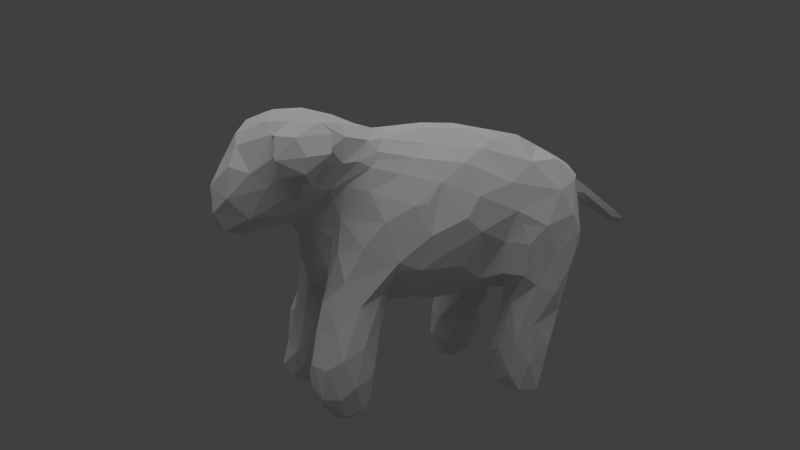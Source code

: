 # Source: ss_armed.blend  (saved by Blender 2.78.0; exported with 4.5.12 LTS)
import bpy
from mathutils import Matrix  # noqa: F401  (used for matrix-valued properties, if any)

bpy.ops.wm.read_factory_settings(use_empty=True)
scene = bpy.context.scene
scene.name = 'Scene'

# ---- collections
col_collection_1 = bpy.data.collections.new('Collection 1'); scene.collection.children.link(col_collection_1)
col_collection_11 = bpy.data.collections.new('Collection 11'); scene.collection.children.link(col_collection_11)

# ---- world
world_world = bpy.data.worlds.new('World'); scene.world = world_world
world_world.color = (0.05088, 0.05088, 0.05088)
world_world.use_sun_shadow = False
world_world.sun_shadow_jitter_overblur = 0.0
world_world.cycles.sampling_method = 'NONE'
world_world.cycles.sample_map_resolution = 256

# ---- cameras
cam_camera_001 = bpy.data.cameras.new('Camera.001')
cam_camera_001.clip_end = 100.0
cam_camera_001.lens = 35.0
cam_camera_001.sensor_width = 32.0
cam_camera_001.sensor_height = 18.0
cam_camera_001.dof.focus_distance = 0.0
cam_camera_001.dof.aperture_fstop = 128.0

# ---- lights
light_sun = bpy.data.lights.new('Sun', 'SUN')
light_sun.transmission_factor = 0.0
light_sun.angle = 1.571
light_sun.energy = 0.5
light_sun.shadow_buffer_clip_start = 0.5
light_sun.shadow_soft_size = 1.0
light_sun.shadow_cascade_max_distance = 1000.0
light_sun.cycles.use_multiple_importance_sampling = False
light_hemi = bpy.data.lights.new('Hemi', 'SUN')
light_hemi.transmission_factor = 0.0
light_hemi.angle = 1.571
light_hemi.energy = 0.6
light_hemi.shadow_buffer_clip_start = 0.5
light_hemi.shadow_soft_size = 1.0
light_hemi.shadow_cascade_max_distance = 1000.0
light_hemi.cycles.use_multiple_importance_sampling = False

# ---- meshes
me_ss_base_centered = bpy.data.meshes.new('SS Base centered')
me_ss_base_centered.from_pydata([(0.02591, -0.05531, 0.716), (-0.09757, 0.03657, 0.7113), (-0.03254, -0.06623, 0.7106), (0.0759, 0.3844, 0.6879), (0.03627, 0.2212, 0.7103), (0.1101, 0.2707, 0.6808), (0.007312, 0.3226, 0.7015), (0.2157, -0.2575, 0.2546), (0.2504, -0.2535, 0.2118), (0.2261, -0.2202, 0.3295), (0.2549, -0.1878, 0.2721), (-0.1545, 0.1641, 0.6958), (-0.1253, 0.336, 0.6914), (-0.1707, 0.317, 0.6592), (-0.2081, 0.2427, 0.6433), (0.06421, -0.1697, 0.7338), (0.1062, -0.1045, 0.6894), (0.1647, -0.2186, -0.03421), (0.1476, -0.2931, 0.07517), (0.1221, -0.2517, 0.04147), (0.2532, -0.2855, 0.1126), (0.1871, -0.2878, 0.1945), (0.1853, -0.2717, -0.009687), (0.2056, -0.3042, 0.1165), (0.1343, -0.2739, 0.147), (0.02481, -0.1109, 0.7306), (0.08351, -0.0514, 0.6909), (0.1275, -0.08316, 0.6591), (0.1466, 0.01639, 0.6404), (0.1047, -0.1001, 0.2424), (0.09348, -0.1877, 0.2838), (0.05293, -0.2227, 0.3069), (-0.1761, -0.2693, -0.004951), (-0.152, -0.2451, -0.0394), (-0.09988, -0.2487, 0.05405), (-0.01044, 0.5359, 0.6251), (-0.09284, 0.4746, 0.6557), (-0.03614, 0.3969, 0.6836), (0.08128, 0.4499, 0.6547), (-0.07229, 0.2486, 0.7176), (0.04271, -0.009464, 0.7048), (-0.06171, 0.1349, 0.7221), (0.01752, 0.09223, 0.7107), (-0.1552, 0.03313, 0.6739), (-0.155, -0.05996, 0.6604), (0.1902, 0.3655, 0.6195), (0.1456, 0.2243, 0.6592), (0.2271, 0.2793, 0.5683), (-0.2537, 0.359, 0.5171), (-0.2279, 0.3213, 0.5947), (-0.2393, 0.4223, 0.5538), (0.09972, 0.08684, 0.6719), (0.1848, 0.1536, 0.6243), (0.1125, -0.2072, 0.09433), (-0.2567, 0.252, 0.5179), (0.2421, 0.4334, 0.5404), (0.2362, 0.2789, 0.2261), (0.2669, 0.2755, 0.1222), (0.2866, 0.3269, 0.2842), (-0.2346, -0.3261, 0.6587), (-0.188, -0.3778, 0.7125), (-0.2085, -0.3336, 0.719), (-0.1711, -0.3987, 0.6645), (-0.2681, 0.3051, 0.3557), (0.1175, -0.2221, 0.338), (0.1421, -0.2211, 0.4408), (0.08258, -0.2635, 0.4608), (0.1577, -0.2041, 0.4916), (0.142, -0.1835, 0.5734), (0.1281, -0.2122, 0.5358), (-0.2294, -0.2313, 0.06894), (-0.2161, -0.2175, -0.03289), (0.05412, -0.1591, 0.2729), (0.03498, -0.2476, 0.3486), (-0.2472, -0.184, 0.047), (0.2079, 0.06925, 0.5787), (0.1777, -0.1288, 0.559), (0.1412, -0.09303, 0.6357), (0.151, -0.1146, 0.6203), (0.1735, -0.03768, 0.6015), (-0.24, 0.09381, 0.5834), (-0.1915, -0.01597, 0.6061), (-0.1916, 0.08762, 0.6538), (-0.1775, 0.4356, 0.6249), (-0.2382, 0.03114, 0.5443), (0.1651, -0.2686, 0.7419), (0.106, -0.319, 0.7472), (0.1902, -0.3353, 0.7088), (-0.2522, 0.1853, 0.4238), (-0.2586, 0.1815, 0.5099), (-0.2591, 0.2824, 0.2893), (0.1365, -0.2536, 0.7427), (0.0192, -0.2702, 0.7711), (0.02561, -0.3649, 0.742), (-0.0827, 0.5631, 0.5954), (-0.1488, 0.5444, 0.5606), (0.1113, -0.1456, 0.2342), (0.1342, -0.2406, 0.2959), (0.2417, 0.1695, 0.538), (0.173, 0.2878, 0.2097), (0.1686, 0.2493, 0.07257), (0.1413, 0.282, 0.09346), (-0.2187, 0.4825, 0.5434), (0.2321, -0.02445, 0.5212), (-0.2791, 0.359, 0.2991), (-0.2726, 0.4142, 0.3281), (-0.2745, 0.427, 0.3876), (0.1706, -0.2956, 0.04895), (0.2364, -0.288, 0.02901), (-0.1301, -0.4111, 0.5803), (-0.1537, -0.3878, 0.6951), (-0.1768, -0.3573, 0.6539), (0.1238, -0.2221, 0.2143), (-0.2327, -0.28, 0.6908), (0.2121, 0.2532, 0.0869), (-0.1028, -0.3811, 0.7402), (-0.05145, -0.3197, 0.7697), (-0.1254, -0.2606, 0.7669), (0.03905, 0.5526, 0.613), (-0.2668, 0.308, 0.2167), (-0.2699, 0.37, 0.1978), (-0.01719, -0.1635, 0.7548), (0.159, -0.2597, 0.269), (0.1806, -0.2213, 0.4078), (-0.08086, -0.1715, 0.7526), (-0.1164, -0.1604, 0.6948), (-0.2318, 0.2869, 0.2668), (-0.04663, 0.5563, 0.61), (-0.04485, -0.2393, 0.7729), (-0.1177, -0.2476, 0.1825), (-0.187, -0.2096, 0.2328), (-0.1677, -0.2457, 0.164), (0.1424, -0.2272, 0.3793), (-0.2377, -0.0449, 0.3958), (-0.2191, -0.1274, 0.3889), (-0.2064, -0.1146, 0.4537), (-0.2139, 0.1635, 0.6266), (-0.2281, -0.06097, 0.5172), (0.1444, -0.2279, 0.5666), (-0.237, -0.1721, 0.2266), (-0.2297, -0.1427, 0.2979), (0.2272, -0.1057, 0.4827), (0.2623, 0.01251, 0.4441), (0.258, 0.2806, 0.4933), (-0.2516, 0.1136, 0.5295), (-0.2411, 0.1935, 0.5818), (0.283, 0.3601, 0.4494), (0.2829, 0.3045, 0.4002), (-0.1398, -0.2097, 0.3595), (-0.09209, -0.2119, 0.2588), (-0.05794, -0.2478, 0.3668), (0.277, -0.247, 0.1372), (0.04185, -0.4692, 0.6275), (0.09765, -0.4266, 0.6128), (0.006548, -0.4398, 0.6793), (0.09853, -0.3684, 0.7106), (-0.1171, -0.4024, 0.6873), (-0.1827, -0.1469, 0.5346), (-0.02864, -0.2401, 0.3316), (0.2611, -0.08122, 0.3805), (0.2243, -0.1668, 0.4193), (-0.2467, 0.4867, 0.4348), (-0.2373, -0.145, -0.01166), (0.2617, 0.1658, 0.4445), (-0.1549, -0.3063, 0.7599), (-0.1572, -0.09246, 0.6314), (-0.04624, -0.4637, 0.4676), (-0.005438, -0.4916, 0.4738), (-0.04028, -0.4996, 0.4906), (-0.1431, -0.2084, 0.7511), (-0.07441, -0.1694, 0.2421), (-0.01546, -0.1044, 0.2436), (-0.00922, -0.1707, 0.2693), (0.2313, -0.3188, 0.6627), (0.2395, -0.257, 0.6695), (0.2716, -0.2499, 0.03439), (-0.05152, -0.4261, 0.4463), (-0.08077, -0.4222, 0.4706), (0.1467, -0.1471, 0.6372), (0.2631, 0.1191, 0.485), (0.2142, -0.2413, -0.03692), (0.2498, -0.2313, -0.02141), (-0.01465, -0.507, 0.5724), (0.162, 0.4672, 0.6201), (-0.09003, -0.464, 0.5912), (-0.05387, -0.4648, 0.6341), (0.1238, 0.3003, 0.01927), (0.1814, 0.2617, -0.01725), (-0.1624, -0.2561, 0.07083), (0.02906, -0.2614, 0.403), (0.1285, -0.1762, 0.7017), (-0.2688, 0.4185, 0.2313), (-0.2631, 0.4522, 0.28), (0.007689, -0.2781, 0.4613), (0.06693, -0.284, 0.4711), (-0.009027, -0.5033, 0.4989), (-0.02671, -0.5007, 0.532), (-0.08715, -0.2321, 0.142), (-0.08597, -0.2179, 0.08523), (-0.1677, -0.1731, 0.4719), (-0.1472, -0.1753, 0.5959), (0.1278, -0.1982, 0.01595), (0.1509, -0.351, 0.6764), (0.1276, -0.3898, 0.5799), (-0.1422, -0.2078, 0.5152), (0.12, 0.3368, 0.09495), (0.1157, 0.3429, 0.1999), (0.1036, 0.0006724, 0.6713), (0.2038, -0.239, 0.7172), (-0.2539, 0.2679, 0.007762), (-0.2092, 0.2539, 0.01055), (-0.246, 0.2693, 0.0856), (-0.2565, 0.05566, 0.498), (-0.1319, 0.2176, 0.2764), (-0.174, 0.1021, 0.3156), (-0.1737, 0.2887, 0.2609), (0.2545, 0.2653, 0.02256), (0.06697, -0.4828, 0.5477), (-0.08192, 0.1532, 0.2545), (-0.2049, -0.178, 0.3112), (-0.222, 0.1082, 0.4193), (-0.1963, 0.01998, 0.3534), (-0.1421, -0.3428, 0.545), (-0.1109, -0.4179, 0.4941), (-0.1026, -0.2293, 0.009789), (0.1802, -0.2973, 0.6488), (-0.1628, -0.3463, 0.5895), (0.09489, -0.4326, 0.4942), (0.1845, -0.3677, 0.6077), (0.235, -0.3237, 0.6203), (0.1811, -0.3871, 0.6524), (0.1576, -0.1967, 0.6353), (-0.1711, -0.1564, 0.4082), (-0.1103, -0.1039, 0.6793), (0.08817, 0.5581, 0.5956), (-0.1052, -0.2188, 0.4056), (-0.04718, -0.4878, 0.5436), (0.02185, -0.5068, 0.5071), (0.2537, 0.2434, 0.4087), (0.2728, 0.3003, 0.4348), (-0.06129, -0.487, 0.5025), (0.1152, -0.1752, 0.1886), (0.2645, 0.2882, 0.4556), (0.003582, -0.5065, 0.5397), (0.2778, -0.2122, 0.06338), (0.2715, -0.1835, 0.1682), (-0.1464, -0.1634, -0.05672), (-0.2038, -0.1774, -0.05552), (-0.1842, -0.1249, -0.03922), (-0.1991, 0.5248, 0.4829), (0.1741, -0.2359, 0.6755), (0.05701, 0.01744, 0.2383), (0.137, 0.01563, 0.2505), (0.03628, -0.09284, 0.2609), (-0.1223, 0.3383, 0.2209), (-0.1281, 0.2837, 0.2574), (-0.03166, 0.09498, 0.2357), (-0.1166, 0.03376, 0.2732), (-0.1762, -0.2259, 0.7007), (-0.2148, 0.2304, 0.3035), (0.196, 0.3245, -0.05322), (0.1708, 0.32, -0.04314), (0.2638, 0.2924, -0.02483), (-0.08694, -0.1798, 0.09006), (-0.1559, -0.2326, 0.6156), (-0.02119, -0.2229, 0.298), (-0.2068, -0.2595, 0.7114), (-0.2135, -0.3675, 0.6237), (-0.1732, -0.2546, 0.7524), (0.1266, -0.1528, 0.0647), (-0.1406, -0.1133, 0.05072), (-0.1107, -0.1402, 0.1356), (0.09384, -0.07915, 0.2499), (0.1524, -0.13, 0.1401), (-0.1258, -0.1377, -0.008592), (-0.2437, -0.2957, 0.6073), (-0.08858, -0.2378, 0.4353), (0.1492, -0.1187, 0.2032), (-0.1617, -0.3027, 0.5813), (-0.1132, -0.2389, 0.5509), (-0.1773, -0.3882, 0.6097), (-0.03843, 0.2576, 0.2421), (0.03432, 0.1199, 0.232), (-0.1903, 0.2775, -0.04748), (-0.1526, 0.2783, 0.01123), (-0.08224, -0.4741, 0.5146), (-0.09727, -0.4464, 0.504), (0.007838, -0.4219, 0.4361), (0.0297, -0.4831, 0.4579), (0.05745, -0.4316, 0.4534), (0.02971, -0.3619, 0.4624), (0.06494, -0.3533, 0.4676), (0.2106, 0.1915, 0.3013), (-0.2115, -0.3461, 0.591), (0.08138, 0.5672, 0.5191), (0.04735, 0.5907, 0.5034), (0.08767, 0.5675, 0.5573), (0.2326, 0.01887, 0.5278), (0.2547, 0.2394, 0.3201), (-0.04991, -0.4251, 0.7078), (0.04056, 0.5951, 0.5556), (-0.005044, -0.3705, 0.4575), (-0.2568, 0.4815, 0.3133), (0.2101, -0.1908, -0.04408), (-0.23, -0.09734, 0.3345), (-0.2208, -0.1098, 0.254), (-0.2338, -0.1327, 0.1024), (-0.1423, -0.2105, -0.05897), (0.1445, -0.3756, 0.7117), (-0.08682, -0.3418, 0.4806), (0.246, -0.177, -0.01423), (-0.2304, 0.2954, -0.05304), (0.03656, -0.3292, 0.4733), (0.03746, -0.2943, 0.4744), (-0.2444, -0.1958, 0.1322), (-0.05256, -0.2735, 0.4515), (-0.1869, 0.2656, 0.07495), (0.02586, -0.4952, 0.4823), (0.003902, 0.5985, 0.5752), (-0.1106, -0.1885, -0.002984), (-0.007642, 0.02437, 0.2329), (-0.2782, 0.3253, 0.002482), (-0.2705, 0.3353, 0.07822), (-0.08098, -0.2644, 0.4727), (-0.1105, -0.256, 0.4931), (0.1984, -0.2876, 0.6575), (0.1857, -0.3345, 0.6253), (-0.2699, 0.2905, 0.1093), (0.161, 0.5391, 0.5712), (0.1943, 0.5119, 0.5597), (-0.1359, 0.3232, -0.02588), (0.2799, 0.2912, 0.3126), (-0.1322, -0.3458, 0.5041), (-0.2279, -0.266, 0.6583), (-0.2626, 0.2901, 0.1586), (-0.2217, 0.2886, 0.1436), (0.1585, -0.3112, 0.5724), (0.1283, -0.3237, 0.5085), (0.2245, -0.3056, 0.5939), (0.001721, -0.3382, 0.4672), (-0.1313, 0.3195, 0.06336), (-0.2136, 0.2975, 0.2294), (0.2824, 0.3998, 0.3709), (0.2628, 0.4617, 0.4725), (-0.1199, 0.3698, 0.1023), (-0.2067, -0.2453, 0.6637), (0.16, -0.1651, -0.006121), (-0.2526, 0.4255, 0.1482), (0.2615, 0.06249, 0.396), (0.2562, -0.0138, 0.3523), (-0.03479, -0.0314, 0.2375), (-0.2764, 0.3873, 0.07075), (-0.09405, 0.3724, 0.2543), (0.0099, -0.3049, 0.4771), (-0.03917, -0.3236, 0.4764), (-0.05101, -0.281, 0.484), (-0.03664, 0.3729, 0.2568), (-0.1343, 0.316, 0.1516), (-0.1075, 0.4271, 0.2254), (0.2836, 0.3129, 0.05722), (0.2853, 0.3208, 0.1671), (-0.08997, 0.577, 0.5589), (-0.09456, 0.5833, 0.5211), (0.02538, 0.5999, 0.4985), (0.04674, 0.6077, 0.5013), (-0.1327, 0.3977, 0.05901), (-0.09184, -0.105, 0.2303), (-0.09521, -0.1305, 0.184), (-0.1453, -0.06666, 0.2214), (0.1161, 0.3399, 0.238), (0.2776, 0.3803, 0.1038), (0.2662, 0.419, 0.2019), (0.1311, 0.3785, 0.0635), (0.1377, 0.3267, -0.007536), (-0.1228, -0.04667, 0.2691), (0.04464, 0.3157, 0.2446), (0.2523, -0.08561, 0.3584), (0.2318, -0.1184, 0.2904), (0.034, 0.5767, 0.4941), (-0.03009, 0.5794, 0.5079), (0.007598, 0.5866, 0.4993), (-0.09821, -0.2991, 0.4873), (-0.1885, 0.3188, -0.06331), (-0.2457, 0.3661, -0.02184), (0.2457, 0.1128, 0.3507), (0.2889, 0.3911, 0.2555), (-0.2174, -0.281, 0.619), (-0.1129, -0.05423, 0.2374), (0.1725, -0.06917, 0.2713), (0.2651, 0.4853, 0.4232), (0.02347, 0.5854, 0.4984), (0.1356, 0.2611, 0.2576), (0.1534, 0.1379, 0.2604), (0.07542, 0.4148, 0.273), (0.2714, 0.3464, -0.02914), (-0.1933, 0.4739, 0.2179), (-0.2169, -0.05501, 0.3155), (-0.1606, 0.5542, 0.4582), (-0.2079, 0.5228, 0.3651), (0.1897, 0.3847, -0.0004471), (-0.1733, 0.3647, -0.03608), (0.131, 0.3699, 0.1608), (0.16, 0.4112, 0.2366), (-0.1911, -0.1084, 0.02179), (0.1332, 0.5588, 0.4807), (0.2271, 0.06954, 0.3146), (-0.197, 0.4142, 0.02114), (-0.2181, 0.4971, 0.2936), (-0.02187, -0.2896, 0.4628), (0.1842, 0.457, 0.293), (0.2353, 0.4468, 0.2669), (0.2389, 0.3634, -0.03123), (0.1222, 0.09006, 0.2355), (0.1082, 0.1984, 0.2413), (-0.1097, 0.5014, 0.3339), (0.1823, 0.5407, 0.4422), (0.208, -0.01518, 0.2807), (-0.2352, 0.4275, 0.07605), (-0.1944, -0.1023, 0.1284), (0.03738, 0.5198, 0.3572), (-0.08115, 0.472, 0.2968), (-0.1434, 0.4251, 0.1482), (-0.181, 0.4443, 0.1287), (0.1922, 0.409, 0.1105), (0.09574, 0.369, 0.2441), (0.02276, 0.4256, 0.2796), (0.2193, -0.1175, 0.2067), (0.232, -0.1388, 0.09992), (0.1798, -0.1202, 0.08736), (-0.03048, 0.5615, 0.443), (-0.1854, -0.276, 0.6354), (0.2564, 0.3834, 0.04263), (0.1801, 0.4984, 0.3512), (0.2371, 0.4221, 0.1697), (0.2636, -0.1681, 0.07594), (0.2737, 0.4559, 0.342), (0.07274, 0.5385, 0.3925), (0.1404, 0.5212, 0.3833), (0.001085, 0.5708, 0.4697), (0.2355, 0.5065, 0.3831), (0.1413, 0.5479, 0.4355), (0.1266, 0.5495, 0.432), (0.1068, 0.5637, 0.4756), (0.09735, 0.559, 0.4452), (0.09966, 0.5474, 0.4195), (0.06557, 0.5643, 0.4578), (0.1808, 0.5247, 0.3962), (0.2159, -0.1447, 0.006616), (-0.1641, -0.361, 0.7031), (0.04641, 0.5753, 0.4987), (0.05866, 0.574, 0.5041), (0.07042, 0.5705, 0.5098), (0.1541, 0.5262, 0.3911), (0.001248, 0.6595, 0.5279), (-0.02972, 0.5993, 0.5149), (-0.02877, 0.603, 0.5592), (-0.03063, 0.633, 0.5276), (0.007914, 0.5968, 0.4989), (0.03881, 0.6515, 0.5267), (-0.07689, -0.4605, 0.4913), (-0.019, 0.6111, 0.509), (-0.02712, 0.725, 0.4653), (-0.02031, 0.6866, 0.4602), (0.007397, 0.6822, 0.4566), (0.0009323, 0.7662, 0.4552), (0.026, 0.6847, 0.4569), (0.04184, 0.6567, 0.4955), (0.0352, 0.7357, 0.4664), (0.03644, 0.7375, 0.4393), (0.005374, 0.7222, 0.4355), (0.02186, 0.7666, 0.4117), (0.02299, 0.726, 0.4335), (0.03007, 0.792, 0.4278), (0.001187, 0.8092, 0.4223), (-0.02181, 0.781, 0.4242), (-0.01538, 0.727, 0.4333), (-0.01536, 0.8188, 0.3953), (-0.006802, 0.8091, 0.3857), (-0.0106, 0.7726, 0.4044), (0.005913, 0.7687, 0.4061), (0.03064, 0.7809, 0.4092), (0.02593, 0.8276, 0.3982), (0.003126, 0.8363, 0.397), (-0.006557, 0.83, 0.3826), (0.002684, 0.8376, 0.3831), (0.004033, 0.8075, 0.387), (0.01756, 0.834, 0.3844), (0.01445, 0.81, 0.3879), (0.02053, 0.8141, 0.3886)], [], [(0, 1, 2), (3, 4, 5), (3, 6, 4), (7, 8, 9), (9, 8, 10), (11, 12, 13), (13, 14, 11), (15, 16, 0), (17, 18, 19), (20, 8, 21), (22, 18, 17), (23, 20, 21), (24, 18, 21), (15, 0, 25), (26, 27, 28), (29, 30, 31), (32, 33, 34), (35, 36, 37), (38, 35, 37), (12, 11, 39), (39, 37, 12), (37, 39, 6), (1, 40, 41), (42, 41, 40), (43, 44, 2), (45, 46, 47), (45, 5, 46), (2, 1, 43), (48, 49, 50), (46, 51, 52), (40, 1, 0), (46, 4, 51), (51, 28, 52), (19, 18, 24), (19, 24, 53), (48, 54, 49), (47, 55, 45), (56, 57, 58), (36, 13, 12), (36, 12, 37), (59, 60, 61), (59, 62, 60), (4, 42, 51), (54, 48, 63), (42, 4, 41), (64, 65, 66), (67, 68, 69), (51, 42, 26), (32, 70, 71), (31, 72, 29), (64, 66, 73), (70, 74, 71), (52, 28, 75), (26, 42, 40), (76, 68, 67), (77, 78, 79), (79, 78, 76), (1, 11, 43), (80, 81, 82), (83, 49, 13), (80, 84, 81), (16, 26, 0), (13, 36, 83), (27, 26, 16), (85, 86, 87), (88, 89, 90), (52, 47, 46), (91, 92, 93), (36, 94, 95), (96, 97, 30), (36, 95, 83), (91, 93, 86), (1, 41, 11), (90, 89, 54), (52, 98, 47), (30, 97, 64), (99, 100, 56), (99, 101, 100), (6, 3, 38), (64, 31, 30), (95, 102, 83), (38, 37, 6), (78, 68, 76), (11, 82, 43), (79, 76, 103), (104, 63, 105), (106, 105, 63), (107, 108, 23), (109, 110, 111), (108, 20, 23), (97, 96, 112), (59, 61, 113), (57, 56, 114), (50, 49, 83), (115, 116, 117), (38, 118, 35), (119, 90, 120), (121, 25, 2), (97, 122, 123), (121, 2, 124), (100, 114, 56), (2, 125, 124), (119, 126, 90), (65, 67, 69), (127, 36, 35), (39, 41, 4), (121, 128, 92), (15, 121, 92), (63, 120, 90), (91, 15, 92), (45, 3, 5), (4, 6, 39), (129, 130, 131), (97, 132, 64), (133, 134, 135), (136, 11, 14), (135, 137, 133), (106, 63, 48), (68, 78, 138), (27, 77, 28), (139, 130, 140), (103, 141, 142), (67, 141, 76), (103, 76, 141), (47, 143, 55), (144, 80, 145), (136, 145, 80), (84, 137, 81), (146, 147, 58), (148, 149, 150), (20, 151, 8), (122, 24, 21), (152, 153, 154), (28, 79, 75), (153, 155, 154), (122, 21, 7), (77, 79, 28), (73, 31, 64), (109, 156, 110), (157, 81, 137), (31, 73, 158), (41, 39, 11), (159, 142, 141), (53, 24, 112), (159, 141, 160), (135, 157, 137), (161, 48, 102), (162, 71, 74), (106, 48, 161), (143, 98, 163), (47, 98, 143), (49, 145, 14), (71, 33, 32), (14, 13, 49), (128, 124, 117), (92, 116, 93), (60, 115, 164), (81, 165, 44), (165, 81, 157), (166, 167, 168), (96, 30, 29), (169, 117, 124), (18, 23, 21), (40, 0, 26), (170, 171, 172), (173, 174, 87), (175, 151, 20), (176, 166, 177), (78, 77, 178), (179, 75, 142), (108, 22, 180), (178, 77, 27), (175, 20, 108), (181, 108, 180), (120, 63, 104), (182, 152, 154), (75, 179, 98), (45, 183, 38), (123, 160, 67), (184, 185, 109), (185, 182, 154), (141, 67, 160), (61, 60, 164), (186, 187, 100), (65, 69, 66), (84, 133, 137), (79, 103, 75), (32, 34, 188), (73, 66, 189), (100, 187, 114), (75, 98, 52), (188, 34, 129), (190, 16, 15), (191, 104, 192), (192, 104, 105), (90, 54, 63), (109, 185, 156), (170, 172, 149), (102, 50, 83), (193, 189, 194), (168, 195, 196), (122, 9, 123), (66, 194, 189), (170, 197, 198), (149, 197, 170), (157, 135, 199), (165, 157, 200), (19, 201, 17), (153, 202, 155), (202, 153, 203), (188, 70, 32), (157, 204, 200), (101, 99, 205), (22, 108, 107), (206, 205, 99), (51, 207, 28), (87, 174, 208), (209, 210, 211), (24, 122, 112), (212, 84, 144), (159, 9, 10), (213, 214, 215), (57, 114, 216), (217, 152, 182), (9, 160, 123), (80, 144, 84), (130, 129, 148), (218, 214, 213), (136, 80, 82), (181, 175, 108), (187, 216, 114), (82, 81, 43), (194, 69, 138), (116, 128, 117), (92, 128, 116), (140, 130, 219), (138, 69, 68), (136, 82, 11), (15, 91, 190), (128, 121, 124), (212, 220, 221), (109, 222, 223), (224, 34, 33), (148, 219, 130), (203, 225, 202), (220, 212, 144), (222, 109, 226), (217, 227, 203), (34, 224, 198), (228, 229, 230), (123, 67, 132), (183, 45, 55), (230, 229, 173), (190, 231, 16), (199, 135, 232), (233, 2, 44), (22, 17, 180), (208, 85, 87), (18, 22, 107), (234, 38, 183), (235, 199, 232), (21, 8, 7), (184, 236, 182), (227, 217, 237), (8, 151, 10), (117, 164, 115), (132, 65, 64), (221, 220, 214), (62, 110, 60), (145, 136, 14), (238, 147, 239), (168, 196, 240), (146, 55, 143), (132, 67, 65), (241, 53, 112), (143, 242, 146), (217, 153, 152), (217, 243, 237), (51, 26, 207), (244, 151, 175), (245, 151, 244), (246, 247, 248), (219, 148, 134), (249, 161, 102), (250, 190, 91), (7, 9, 122), (251, 252, 253), (54, 89, 145), (231, 178, 16), (254, 255, 215), (218, 256, 257), (54, 145, 49), (221, 214, 257), (125, 258, 169), (257, 214, 218), (215, 214, 259), (214, 220, 88), (215, 255, 213), (44, 165, 233), (43, 81, 44), (91, 86, 85), (260, 187, 261), (260, 262, 187), (224, 263, 198), (233, 200, 264), (95, 249, 102), (34, 197, 129), (170, 198, 263), (265, 31, 158), (25, 121, 15), (266, 113, 61), (267, 62, 59), (268, 258, 266), (201, 53, 269), (270, 271, 263), (261, 187, 186), (159, 160, 9), (25, 0, 2), (253, 272, 72), (169, 258, 268), (272, 29, 72), (38, 3, 45), (53, 273, 269), (97, 112, 122), (263, 274, 270), (150, 235, 148), (201, 19, 53), (247, 162, 248), (275, 267, 59), (276, 150, 189), (277, 273, 241), (138, 78, 178), (278, 279, 222), (62, 267, 280), (241, 112, 96), (273, 53, 241), (218, 281, 282), (283, 284, 210), (285, 286, 240), (176, 287, 288), (199, 204, 157), (289, 290, 291), (292, 238, 163), (293, 267, 275), (294, 295, 296), (297, 103, 142), (206, 99, 298), (214, 88, 259), (218, 213, 281), (144, 89, 220), (185, 154, 299), (234, 300, 118), (289, 287, 301), (275, 59, 113), (144, 145, 89), (299, 154, 93), (173, 87, 230), (266, 61, 268), (288, 287, 289), (302, 105, 106), (180, 303, 181), (16, 178, 27), (133, 221, 304), (133, 212, 221), (149, 172, 265), (146, 239, 147), (247, 71, 162), (305, 306, 139), (307, 71, 247), (279, 264, 200), (308, 230, 87), (139, 140, 305), (309, 301, 176), (88, 220, 89), (244, 175, 310), (283, 209, 311), (259, 88, 90), (124, 125, 169), (194, 312, 313), (62, 280, 111), (139, 314, 130), (109, 286, 285), (17, 303, 180), (148, 235, 232), (161, 302, 106), (189, 315, 276), (181, 310, 175), (134, 133, 219), (253, 172, 171), (210, 316, 211), (188, 131, 70), (317, 227, 237), (188, 129, 131), (120, 104, 191), (233, 264, 125), (307, 247, 246), (35, 318, 127), (301, 287, 176), (274, 263, 319), (320, 282, 251), (307, 246, 319), (204, 199, 276), (2, 233, 125), (210, 284, 316), (321, 209, 322), (133, 84, 212), (276, 323, 324), (246, 274, 319), (325, 326, 202), (231, 138, 178), (225, 325, 202), (209, 327, 322), (100, 101, 186), (168, 167, 195), (183, 328, 234), (328, 183, 329), (306, 314, 139), (115, 93, 116), (283, 330, 284), (58, 147, 331), (176, 332, 309), (149, 158, 150), (299, 156, 185), (204, 276, 324), (283, 210, 209), (306, 74, 314), (217, 203, 153), (158, 73, 150), (333, 275, 113), (207, 26, 28), (162, 74, 306), (143, 163, 238), (334, 211, 335), (336, 337, 138), (202, 228, 230), (228, 326, 338), (272, 253, 252), (299, 93, 115), (301, 339, 290), (74, 70, 314), (232, 135, 134), (130, 314, 70), (332, 222, 279), (316, 284, 340), (268, 117, 169), (119, 341, 126), (58, 342, 146), (342, 343, 146), (69, 194, 66), (344, 340, 330), (276, 199, 235), (150, 276, 235), (123, 132, 97), (268, 164, 117), (172, 31, 265), (71, 307, 33), (219, 133, 140), (258, 345, 266), (346, 17, 201), (347, 120, 191), (348, 142, 349), (350, 251, 171), (187, 262, 216), (320, 257, 256), (99, 56, 331), (93, 154, 155), (109, 285, 184), (126, 259, 90), (302, 192, 105), (351, 120, 347), (321, 311, 209), (345, 113, 266), (264, 279, 278), (142, 159, 349), (255, 281, 213), (352, 281, 255), (353, 354, 355), (56, 58, 331), (352, 356, 281), (357, 316, 340), (357, 340, 344), (264, 258, 125), (111, 110, 62), (357, 344, 358), (227, 336, 203), (292, 298, 238), (254, 341, 335), (216, 359, 57), (57, 359, 360), (147, 238, 298), (95, 361, 362), (295, 363, 364), (365, 344, 330), (334, 335, 341), (165, 200, 233), (110, 115, 60), (150, 73, 189), (366, 367, 368), (87, 86, 308), (289, 291, 227), (332, 177, 223), (369, 206, 298), (223, 222, 332), (29, 272, 252), (183, 55, 329), (18, 107, 23), (308, 202, 230), (228, 202, 326), (202, 308, 155), (291, 337, 227), (268, 61, 164), (119, 322, 327), (186, 101, 205), (360, 370, 371), (184, 182, 185), (120, 322, 119), (205, 372, 373), (221, 257, 374), (375, 281, 356), (376, 349, 159), (337, 291, 194), (198, 197, 34), (216, 262, 359), (194, 138, 337), (142, 348, 179), (360, 359, 370), (131, 130, 70), (351, 321, 322), (4, 46, 5), (120, 351, 322), (345, 333, 113), (110, 156, 115), (376, 10, 377), (261, 186, 373), (10, 376, 159), (156, 299, 115), (172, 72, 31), (102, 48, 50), (336, 227, 337), (211, 316, 335), (331, 298, 99), (297, 142, 75), (238, 242, 143), (378, 379, 380), (55, 146, 343), (33, 307, 224), (279, 381, 309), (382, 311, 383), (256, 282, 320), (208, 250, 91), (319, 263, 224), (319, 224, 307), (311, 382, 283), (330, 283, 382), (246, 248, 274), (383, 311, 321), (197, 149, 129), (200, 324, 279), (367, 366, 170), (303, 17, 346), (327, 211, 334), (384, 163, 348), (163, 179, 348), (339, 354, 353), (360, 385, 58), (58, 385, 342), (151, 245, 10), (215, 341, 254), (209, 211, 327), (330, 340, 284), (133, 304, 140), (140, 304, 305), (338, 326, 325), (129, 149, 148), (55, 343, 329), (335, 316, 357), (186, 205, 373), (190, 250, 231), (226, 386, 278), (171, 387, 350), (96, 277, 241), (362, 249, 95), (388, 96, 29), (170, 366, 171), (126, 341, 215), (201, 269, 346), (174, 173, 229), (334, 341, 119), (384, 292, 163), (288, 289, 227), (163, 98, 179), (215, 259, 126), (343, 342, 389), (155, 86, 93), (377, 10, 245), (390, 378, 380), (226, 278, 222), (391, 292, 392), (356, 393, 375), (332, 279, 309), (359, 262, 394), (395, 191, 192), (385, 360, 371), (146, 242, 239), (368, 305, 396), (228, 338, 229), (161, 397, 398), (398, 302, 161), (373, 399, 261), (372, 399, 373), (208, 91, 85), (400, 365, 330), (401, 206, 402), (330, 382, 400), (171, 251, 253), (134, 148, 232), (306, 403, 248), (321, 351, 383), (404, 294, 296), (204, 324, 200), (261, 399, 260), (270, 274, 248), (194, 313, 193), (260, 394, 262), (292, 384, 405), (400, 383, 406), (277, 96, 388), (302, 407, 192), (305, 304, 396), (86, 155, 308), (315, 408, 323), (409, 410, 402), (411, 394, 260), (335, 357, 254), (248, 403, 270), (250, 225, 231), (252, 412, 392), (412, 413, 392), (414, 407, 398), (281, 375, 413), (328, 415, 234), (405, 416, 252), (271, 270, 368), (386, 275, 333), (415, 328, 329), (174, 338, 325), (389, 415, 329), (417, 347, 395), (389, 329, 343), (174, 325, 225), (250, 208, 225), (270, 418, 368), (419, 420, 414), (344, 365, 421), (422, 417, 395), (280, 386, 111), (392, 413, 391), (372, 205, 401), (174, 225, 208), (399, 411, 260), (365, 406, 422), (399, 372, 423), (391, 375, 424), (393, 356, 425), (426, 427, 428), (392, 292, 405), (346, 269, 428), (422, 421, 365), (226, 109, 111), (397, 161, 249), (429, 398, 397), (425, 420, 419), (419, 414, 429), (414, 398, 429), (226, 111, 386), (430, 278, 386), (424, 369, 391), (424, 375, 393), (391, 369, 298), (206, 369, 402), (431, 394, 411), (431, 399, 423), (393, 425, 419), (357, 358, 254), (422, 395, 421), (424, 409, 402), (423, 370, 431), (430, 264, 278), (370, 394, 431), (393, 409, 424), (75, 103, 297), (305, 368, 418), (409, 393, 432), (432, 393, 419), (387, 396, 374), (397, 249, 362), (371, 370, 433), (358, 344, 421), (410, 423, 402), (433, 423, 410), (406, 417, 422), (370, 423, 433), (245, 434, 427), (410, 371, 433), (397, 362, 429), (426, 273, 277), (58, 57, 360), (395, 358, 421), (410, 409, 432), (399, 431, 411), (435, 371, 410), (435, 410, 432), (419, 436, 432), (191, 395, 347), (436, 437, 432), (379, 438, 429), (367, 271, 368), (426, 428, 273), (435, 432, 439), (440, 441, 442), (443, 444, 445), (293, 280, 267), (439, 446, 415), (389, 435, 439), (389, 439, 415), (425, 356, 420), (366, 387, 171), (447, 434, 310), (428, 269, 273), (447, 346, 428), (254, 358, 255), (282, 412, 251), (386, 293, 275), (413, 375, 391), (426, 277, 388), (427, 434, 447), (110, 115, 448), (225, 203, 336), (426, 388, 377), (252, 416, 29), (368, 387, 366), (349, 416, 405), (264, 430, 258), (358, 395, 420), (345, 430, 386), (406, 365, 400), (418, 270, 403), (400, 382, 383), (245, 426, 377), (345, 258, 430), (416, 388, 29), (368, 396, 387), (358, 352, 255), (420, 395, 414), (395, 407, 414), (417, 406, 383), (221, 396, 304), (252, 392, 405), (281, 413, 282), (374, 396, 221), (352, 358, 420), (310, 303, 447), (427, 447, 428), (280, 293, 386), (282, 413, 412), (349, 376, 416), (336, 138, 231), (388, 376, 377), (416, 376, 388), (251, 412, 252), (231, 225, 336), (334, 119, 327), (257, 320, 350), (350, 320, 251), (389, 342, 435), (303, 310, 181), (158, 149, 265), (206, 401, 205), (384, 348, 349), (245, 244, 434), (370, 359, 394), (331, 147, 298), (244, 310, 434), (387, 374, 350), (374, 257, 350), (395, 192, 407), (229, 338, 174), (172, 253, 72), (349, 405, 384), (391, 298, 292), (385, 435, 342), (403, 306, 418), (351, 347, 417), (346, 447, 303), (383, 351, 417), (402, 423, 401), (333, 345, 386), (256, 218, 282), (372, 401, 423), (238, 239, 242), (245, 427, 426), (302, 398, 407), (356, 352, 420), (248, 162, 306), (305, 418, 306), (263, 367, 170), (371, 435, 385), (263, 271, 367), (402, 369, 424), (438, 445, 444), (444, 436, 438), (436, 429, 438), (445, 378, 449), (442, 450, 451), (452, 437, 441), (404, 442, 294), (415, 440, 404), (446, 452, 440), (323, 355, 324), (323, 408, 355), (408, 353, 355), (193, 408, 315), (193, 313, 408), (313, 353, 408), (390, 449, 378), (451, 295, 294), (450, 390, 451), (301, 354, 339), (300, 453, 318), (380, 379, 454), (379, 362, 454), (455, 361, 94), (455, 454, 361), (454, 362, 361), (355, 381, 324), (355, 354, 381), (354, 309, 381), (290, 312, 291), (290, 339, 312), (339, 353, 312), (195, 317, 237), (195, 167, 317), (167, 288, 317), (127, 455, 94), (127, 318, 455), (455, 453, 456), (353, 313, 312), (118, 318, 35), (118, 300, 318), (390, 457, 363), (296, 300, 234), (296, 295, 300), (295, 458, 300), (240, 459, 168), (240, 286, 459), (286, 223, 459), (240, 236, 285), (240, 196, 236), (196, 182, 236), (196, 243, 182), (196, 195, 243), (195, 237, 243), (177, 459, 223), (177, 166, 459), (166, 168, 459), (288, 166, 176), (454, 456, 460), (380, 460, 457), (279, 324, 381), (332, 176, 177), (295, 390, 363), (95, 94, 361), (276, 315, 323), (317, 288, 227), (109, 223, 286), (194, 291, 312), (289, 301, 290), (217, 182, 243), (184, 285, 236), (193, 315, 189), (127, 94, 36), (38, 234, 118), (460, 461, 462), (457, 462, 463), (453, 461, 456), (458, 464, 453), (363, 463, 465), (458, 466, 467), (364, 465, 466), (465, 468, 466), (469, 470, 471), (467, 468, 472), (463, 471, 465), (464, 472, 473), (464, 474, 461), (463, 475, 469), (462, 474, 475), (476, 477, 478), (469, 478, 479), (473, 476, 474), (472, 480, 481), (471, 480, 468), (474, 478, 475), (473, 481, 482), (483, 484, 485), (482, 486, 484), (479, 487, 470), (479, 477, 485), (482, 483, 476), (481, 488, 486), (470, 488, 480), (296, 234, 404), (415, 404, 234), (419, 429, 436), (436, 444, 437), (429, 362, 379), (379, 378, 438), (440, 452, 441), (443, 437, 444), (439, 432, 446), (438, 378, 445), (449, 450, 445), (443, 445, 450), (451, 294, 442), (442, 441, 443), (443, 450, 442), (443, 441, 437), (452, 432, 437), (404, 440, 442), (415, 446, 440), (446, 432, 452), (451, 390, 295), (450, 449, 390), (301, 309, 354), (300, 458, 453), (455, 318, 453), (390, 380, 457), (295, 364, 458), (288, 167, 166), (454, 455, 456), (380, 454, 460), (460, 456, 461), (457, 460, 462), (453, 464, 461), (458, 467, 464), (363, 457, 463), (458, 364, 466), (364, 363, 465), (465, 471, 468), (469, 479, 470), (467, 466, 468), (463, 469, 471), (464, 467, 472), (464, 473, 474), (463, 462, 475), (462, 461, 474), (476, 483, 477), (469, 475, 478), (473, 482, 476), (472, 468, 480), (471, 470, 480), (474, 476, 478), (473, 472, 481), (487, 485, 484), (477, 483, 485), (484, 486, 487), (488, 487, 486), (482, 481, 486), (479, 485, 487), (479, 478, 477), (482, 484, 483), (481, 480, 488), (470, 487, 488)])
me_ss_base_centered.use_remesh_preserve_volume = False
me_ss_base_centered.use_remesh_preserve_attributes = False
me_ss_base_centered.use_mirror_vertex_groups = False
me_ss_base_centered.update()
arm_armature_003 = bpy.data.armatures.new('Armature.003')  # bones are not reproduced

# ---- objects
ob_armature = bpy.data.objects.new('Armature', arm_armature_003)
ob_ss = bpy.data.objects.new('SS', me_ss_base_centered)
ob_sun = bpy.data.objects.new('Sun', light_sun)
ob_hemi = bpy.data.objects.new('Hemi', light_hemi)
ob_camera = bpy.data.objects.new('Camera', cam_camera_001)

# ---- transforms, parenting, visibility, modifiers, constraints
ob_armature.location = (0.0, 0.0, 0.0)
ob_armature.scale = (0.706, 0.706, 0.706)
ob_armature.show_in_front = True
ob_armature.lineart.crease_threshold = 0.0
ob_ss.parent = ob_armature
ob_ss.matrix_parent_inverse = Matrix(((1.416, 0.0, 0.0, 0.0), (0.0, 1.416, 0.0, 0.0), (0.0, 0.0, 1.416, 0.0), (0.0, 0.0, 0.0, 1.0)))
ob_ss.location = (0.03382, -0.4977, -2.041)
ob_ss.scale = (4.717, 4.717, 4.717)
ob_ss.lineart.crease_threshold = 0.0
_vg = ob_ss.vertex_groups.new(name='Bone')
for _i, _w in zip([3, 4, 5, 6, 11, 12, 13, 14, 35, 36, 37, 38, 39, 41, 45, 46, 47, 48, 49, 50, 52, 54, 55, 80, 82, 83, 88, 89, 94, 98, 102, 118, 127, 136, 143, 144, 145, 163, 179, 183, 234, 239, 242], [0.7817, 0.06551, 0.1648, 0.865, 0.06842, 0.6282, 0.5102, 0.2263, 0.06108, 0.6511, 0.9082, 0.6898, 0.1956, 0.0007477, 0.1904, 0.09429, 0.2108, 0.09362, 0.3279, 0.09564, 0.05251, 0.09149, 0.0345, 0.03007, 0.02381, 0.2647, 0.01857, 0.06262, 0.05096, 0.06307, 0.02671, 0.04199, 0.04658, 0.08869, 0.08281, 0.03035, 0.09976, 0.008806, 0.01088, 0.1726, 0.01426, 0.01083, 0.04545]): _vg.add([_i], _w, 'REPLACE')
_vg = ob_ss.vertex_groups.new(name='Bone.001')
for _i, _w in zip([1, 3, 4, 5, 6, 11, 12, 13, 14, 28, 39, 41, 42, 43, 44, 45, 46, 47, 48, 49, 50, 51, 52, 54, 55, 63, 75, 79, 80, 81, 82, 83, 84, 88, 89, 98, 103, 133, 136, 137, 142, 143, 144, 145, 146, 147, 163, 179, 183, 207, 212, 213, 214, 218, 220, 221, 238, 239, 242, 251, 252, 255, 256, 257, 259, 281, 282, 292, 297, 298, 320, 348, 349, 350, 374, 375, 384, 391, 392, 405, 412, 413], [0.1666, 0.07924, 0.8661, 0.6756, 0.1106, 0.6613, 0.2201, 0.2285, 0.4573, 0.07599, 0.7222, 0.7066, 0.1244, 0.1553, 0.03781, 0.1478, 0.6354, 0.2126, 0.1101, 0.2079, 0.05951, 0.1389, 0.46, 0.3445, 0.009439, 0.06232, 0.186, 0.02769, 0.3655, 0.08763, 0.3049, 0.05639, 0.1688, 0.2433, 0.3791, 0.328, 0.03992, 0.01383, 0.5017, 0.01852, 0.06777, 0.1257, 0.3527, 0.4641, 0.002748, 0.03033, 0.218, 0.2484, 0.006535, 0.05112, 0.184, 0.08743, 0.2011, 0.1446, 0.2623, 0.09287, 0.09505, 0.059, 0.08464, 0.02353, 0.008094, 0.0105, 0.08636, 0.08308, 0.08532, 0.05668, 0.07199, 0.05274, 0.1004, 0.02736, 0.04799, 0.08852, 0.01608, 0.01148, 0.007585, 0.01046, 0.08644, 0.03999, 0.06199, 0.05512, 0.05104, 0.09467]): _vg.add([_i], _w, 'REPLACE')
_vg = ob_ss.vertex_groups.new(name='Bone.002')
for _i, _w in zip([0, 1, 2, 4, 5, 11, 13, 14, 15, 16, 25, 26, 27, 28, 39, 40, 41, 42, 43, 44, 46, 47, 51, 52, 54, 75, 76, 77, 78, 79, 80, 81, 82, 84, 88, 89, 98, 103, 121, 124, 125, 136, 142, 143, 144, 145, 163, 165, 178, 179, 190, 207, 212, 220, 233, 238, 297, 348, 384], [0.7733, 0.7007, 0.8317, 0.05276, 0.03892, 0.1466, 0.00054, 0.06588, 0.006954, 0.1459, 0.2927, 0.4166, 0.1559, 0.5093, 0.0361, 0.8014, 0.2429, 0.8533, 0.5213, 0.1802, 0.1081, 0.0542, 0.7223, 0.2262, 0.01245, 0.316, 0.001534, 0.1014, 0.06082, 0.1743, 0.1358, 0.1452, 0.3714, 0.07373, 0.001352, 0.03489, 0.1197, 0.07566, 0.05254, 0.05108, 0.06361, 0.1337, 0.03078, 0.02072, 0.06928, 0.07322, 0.05871, 0.08848, 0.0512, 0.09907, 0.0317, 0.5476, 0.04411, 0.0005799, 0.1793, 0.0004873, 0.1547, 0.01966, 0.001402]): _vg.add([_i], _w, 'REPLACE')
_vg = ob_ss.vertex_groups.new(name='Bone.002_L')
for _i, _w in zip([0, 15, 16, 25, 26, 27, 28, 31, 40, 46, 47, 51, 52, 64, 65, 66, 67, 68, 69, 72, 73, 75, 76, 77, 78, 79, 85, 86, 87, 91, 98, 103, 123, 132, 138, 141, 142, 143, 150, 155, 158, 159, 160, 163, 171, 172, 173, 174, 178, 179, 189, 190, 193, 194, 202, 203, 207, 208, 213, 214, 218, 225, 227, 228, 229, 230, 231, 238, 242, 250, 251, 252, 253, 256, 257, 265, 272, 276, 281, 282, 290, 291, 292, 297, 298, 301, 308, 309, 312, 313, 315, 320, 323, 325, 326, 336, 337, 338, 339, 348, 349, 350, 353, 354, 355, 375, 376, 381, 384, 388, 391, 392, 405, 408, 412, 413, 416], [0.08884, 0.08504, 0.5968, 0.0421, 0.4886, 0.6879, 0.2901, 0.03453, 0.1377, 0.004971, 0.01057, 0.07484, 0.07827, 0.005924, 0.2044, 0.311, 0.4141, 0.5615, 0.4793, 0.004809, 0.1046, 0.2159, 0.727, 0.7266, 0.7353, 0.6039, 0.07658, 0.04365, 0.06001, 0.08046, 0.08753, 0.3665, 0.07179, 0.05077, 0.336, 0.1746, 0.1729, 0.0112, 0.0567, 0.006141, 0.05383, 0.05165, 0.05577, 0.09969, 0.01075, 0.0005695, 0.07128, 0.08825, 0.5717, 0.1216, 0.234, 0.2151, 0.1959, 0.2195, 0.05767, 0.05054, 0.3122, 0.09979, 0.01234, 0.006682, 0.07712, 0.1013, 0.003865, 0.0717, 0.07496, 0.06427, 0.2899, 0.04933, 0.00336, 0.1517, 0.1091, 0.09806, 0.01911, 0.1525, 0.04872, 0.02377, 0.01308, 0.0224, 0.04203, 0.1825, 0.06342, 0.08344, 0.1084, 0.2874, 0.04669, 0.03926, 0.04456, 0.008444, 0.1104, 0.1742, 0.09541, 0.1392, 0.0469, 0.09598, 0.07542, 0.133, 0.1263, 0.07817, 0.07622, 0.146, 0.09052, 0.06722, 0.1311, 0.06061, 0.0755, 0.01066, 0.03205, 0.01274, 0.1966, 0.004379, 0.05702, 0.1847, 0.2085, 0.1408, 0.18, 0.1136, 0.0725]): _vg.add([_i], _w, 'REPLACE')
_vg = ob_ss.vertex_groups.new(name='Bone.002_L.001')
for _i, _w in zip([7, 9, 10, 27, 28, 29, 30, 31, 47, 52, 64, 65, 66, 67, 68, 69, 72, 73, 75, 76, 77, 78, 79, 96, 97, 98, 103, 112, 122, 123, 132, 138, 141, 142, 143, 147, 149, 150, 158, 159, 160, 163, 170, 171, 172, 178, 179, 189, 193, 194, 213, 214, 218, 231, 235, 238, 239, 242, 251, 252, 253, 256, 257, 265, 272, 276, 277, 281, 282, 290, 291, 292, 297, 298, 301, 312, 313, 315, 320, 323, 331, 336, 337, 339, 348, 349, 350, 353, 354, 355, 366, 374, 375, 376, 377, 384, 387, 388, 391, 392, 405, 408, 412, 413, 416, 426], [0.05149, 0.1812, 0.05275, 0.006577, 0.05688, 0.3681, 0.2532, 0.3815, 0.01974, 0.05489, 0.5953, 0.6166, 0.2384, 0.4874, 0.106, 0.1911, 0.403, 0.3667, 0.139, 0.1597, 0.04156, 0.05919, 0.1125, 0.1242, 0.2149, 0.1096, 0.4358, 0.01666, 0.07256, 0.7483, 0.683, 0.1017, 0.7401, 0.5443, 0.03192, 0.002816, 0.0317, 0.1044, 0.1691, 0.7429, 0.8223, 0.1648, 0.05454, 0.1994, 0.204, 0.03143, 0.2207, 0.2242, 0.1138, 0.1575, 0.004378, 0.006199, 0.06425, 0.02989, 0.01517, 0.07401, 0.01022, 0.02444, 0.3392, 0.4375, 0.3689, 0.1197, 0.05792, 0.1772, 0.4168, 0.02353, 0.02192, 0.0315, 0.1513, 0.02888, 0.05123, 0.131, 0.3379, 0.06015, 0.005312, 0.07071, 0.114, 0.06583, 0.1883, 0.02205, 0.0003356, 0.04537, 0.06271, 0.04443, 0.4417, 0.6043, 0.1497, 0.07992, 0.0244, 0.04087, 0.05589, 0.02429, 0.008833, 0.6399, 0.1315, 0.2688, 0.03229, 0.2365, 0.06072, 0.1917, 0.3271, 0.07718, 0.2571, 0.1129, 0.4439, 0.003814]): _vg.add([_i], _w, 'REPLACE')
_vg = ob_ss.vertex_groups.new(name='Bone.002_L.002')
for _i, _w in zip([7, 8, 9, 10, 18, 20, 21, 23, 24, 29, 30, 31, 53, 64, 65, 66, 72, 73, 96, 97, 107, 112, 122, 123, 132, 141, 142, 150, 151, 158, 159, 160, 163, 170, 171, 172, 179, 189, 193, 194, 218, 241, 244, 245, 251, 252, 253, 256, 265, 272, 273, 277, 282, 292, 320, 348, 349, 350, 366, 376, 377, 384, 388, 392, 405, 412, 413, 416, 426, 427, 434], [0.6934, 0.4898, 0.7529, 0.8157, 0.03747, 0.07986, 0.2682, 0.09073, 0.1706, 0.4393, 0.5524, 0.272, 0.03195, 0.2566, 0.07186, 0.026, 0.2574, 0.1418, 0.6976, 0.6546, 0.01141, 0.7025, 0.7705, 0.1368, 0.18, 0.01076, 0.05739, 0.03941, 0.1249, 0.07834, 0.1523, 0.09643, 0.01149, 0.01232, 0.108, 0.1234, 0.01183, 0.0734, 0.01206, 0.003857, 1.1e-05, 0.2726, 0.00685, 0.2307, 0.1207, 0.1919, 0.1954, 0.04276, 0.1012, 0.32, 0.1234, 0.7902, 0.05839, 0.03458, 0.07264, 0.07357, 0.1552, 0.06634, 0.009124, 0.2627, 0.8219, 0.0739, 0.6306, 0.07376, 0.1273, 0.1044, 0.03588, 0.331, 0.803, 0.05581, 0.00297]): _vg.add([_i], _w, 'REPLACE')
_vg = ob_ss.vertex_groups.new(name='Bone.002_L.003')
for _i, _w in zip([7, 8, 9, 10, 18, 19, 20, 21, 22, 23, 24, 29, 30, 53, 72, 96, 97, 107, 108, 112, 122, 151, 175, 181, 201, 241, 244, 245, 269, 272, 273, 277, 310, 346, 388, 426, 427, 428, 434, 447], [0.2246, 0.453, 0.02902, 0.1182, 0.2921, 0.2047, 0.6421, 0.645, 0.05142, 0.5976, 0.6425, 0.0503, 0.04155, 0.7423, 0.001077, 0.1167, 0.06824, 0.2083, 0.1591, 0.2264, 0.1273, 0.6951, 0.1714, 0.05313, 0.11, 0.67, 0.2902, 0.6886, 0.522, 0.02019, 0.827, 0.1509, 0.07134, 0.06437, 0.01343, 0.1485, 0.8185, 0.8662, 0.4963, 0.1274]): _vg.add([_i], _w, 'REPLACE')
_vg = ob_ss.vertex_groups.new(name='Bone.002_L.004')
for _i, _w in zip([8, 17, 18, 19, 20, 21, 22, 23, 24, 53, 107, 108, 112, 151, 175, 180, 181, 201, 244, 245, 269, 273, 303, 310, 346, 427, 428, 434, 447], [0.03691, 0.9895, 0.6619, 0.7769, 0.2756, 0.06557, 0.9413, 0.3061, 0.1769, 0.213, 0.7594, 0.82, 0.003562, 0.1794, 0.8102, 0.9753, 0.9415, 0.8848, 0.681, 0.07279, 0.4677, 0.03275, 0.9735, 0.9241, 0.9336, 0.1234, 0.1173, 0.4764, 0.8674]): _vg.add([_i], _w, 'REPLACE')
_vg = ob_ss.vertex_groups.new(name='Bone.002_R')
for _i, _w in zip([1, 2, 11, 14, 43, 44, 54, 59, 60, 61, 62, 66, 73, 80, 81, 82, 84, 88, 89, 109, 110, 111, 113, 117, 124, 125, 133, 134, 135, 136, 137, 144, 145, 148, 150, 157, 158, 164, 165, 169, 177, 189, 193, 194, 199, 200, 204, 212, 213, 214, 218, 220, 221, 222, 223, 226, 232, 233, 235, 251, 256, 257, 258, 259, 264, 265, 266, 267, 268, 275, 276, 278, 279, 280, 282, 290, 291, 293, 301, 304, 309, 312, 313, 315, 320, 323, 324, 332, 333, 339, 345, 350, 353, 354, 355, 374, 381, 386, 387, 396, 408, 430, 448], [0.07717, 0.05701, 0.05033, 0.04125, 0.2297, 0.6561, 0.06001, 0.07156, 0.04199, 0.05374, 0.0529, 0.000872, 0.02545, 0.2206, 0.5804, 0.1701, 0.4237, 0.09468, 0.1074, 0.01756, 0.02302, 0.06237, 0.08067, 0.02356, 0.0622, 0.2617, 0.1144, 0.01101, 0.1434, 0.09884, 0.4623, 0.1964, 0.08764, 0.03855, 0.1075, 0.8251, 0.06183, 0.02637, 0.7593, 0.07498, 0.01087, 0.05694, 0.103, 0.01367, 0.7585, 0.6882, 0.6829, 0.3133, 0.04668, 0.1383, 0.06488, 0.1741, 0.2602, 0.09764, 0.02425, 0.08618, 0.03243, 0.5817, 0.1995, 0.003878, 0.0635, 0.1886, 0.1299, 0.04307, 0.313, 0.02427, 0.08456, 0.06971, 0.06307, 0.0969, 0.3315, 0.1472, 0.3509, 0.06293, 0.02035, 0.02022, 0.001732, 0.08101, 0.03498, 0.01401, 0.1138, 0.04382, 0.05654, 0.2662, 0.04785, 0.3308, 0.4057, 0.09841, 0.09792, 0.06438, 0.1187, 0.03792, 0.08815, 0.1117, 0.2031, 0.06536, 0.2253, 0.1118, 0.02515, 0.06435, 0.1562, 0.1634, 0.02209]): _vg.add([_i], _w, 'REPLACE')
_vg = ob_ss.vertex_groups.new(name='Bone.002_R.001')
for _i, _w in zip([29, 30, 31, 43, 44, 54, 64, 66, 72, 73, 80, 81, 82, 84, 88, 89, 133, 134, 135, 136, 137, 140, 144, 145, 148, 149, 150, 157, 158, 165, 170, 171, 172, 189, 193, 194, 199, 200, 204, 212, 213, 214, 218, 219, 220, 221, 232, 235, 251, 252, 253, 256, 257, 259, 265, 271, 272, 276, 279, 281, 282, 304, 305, 309, 312, 313, 315, 320, 323, 324, 332, 339, 350, 353, 354, 355, 366, 367, 368, 374, 381, 387, 392, 396, 408, 412, 413], [0.02905, 0.04866, 0.1163, 0.0174, 0.01144, 0.0482, 0.01579, 0.02194, 0.1124, 0.1456, 0.1195, 0.1202, 0.04829, 0.2234, 0.09538, 0.09332, 0.7635, 0.8342, 0.8211, 0.04652, 0.4429, 0.09292, 0.1555, 0.05817, 0.6549, 0.1778, 0.4388, 0.1066, 0.3581, 0.01956, 0.1145, 0.251, 0.2643, 0.1254, 0.08547, 0.02017, 0.19, 0.01088, 0.08858, 0.3014, 0.06636, 0.1811, 0.09585, 0.07879, 0.1976, 0.3878, 0.9307, 0.5209, 0.09433, 0.02271, 0.1357, 0.1147, 0.2217, 0.05676, 0.3153, 4.451e-05, 0.05868, 0.301, 0.05406, 0.02297, 0.07171, 0.4329, 0.05589, 0.02987, 0.01877, 0.04857, 0.1543, 0.1552, 0.1429, 0.1059, 0.001796, 0.02482, 0.2546, 0.06028, 0.05231, 0.09795, 0.1214, 0.05719, 0.09557, 0.3444, 0.06451, 0.1925, 0.004925, 0.5612, 0.09971, 0.03539, 0.008666]): _vg.add([_i], _w, 'REPLACE')
_vg = ob_ss.vertex_groups.new(name='Bone.002_R.002')
for _i, _w in zip([29, 30, 31, 34, 72, 73, 129, 130, 131, 133, 134, 139, 140, 148, 149, 150, 158, 170, 171, 172, 188, 189, 197, 198, 213, 214, 218, 219, 220, 221, 235, 251, 252, 253, 256, 257, 263, 265, 271, 272, 276, 282, 304, 305, 306, 314, 315, 320, 323, 350, 366, 367, 368, 374, 387, 396, 412, 418], [0.02922, 0.02022, 0.07835, 0.009089, 0.09614, 0.06801, 0.3191, 0.8911, 0.25, 0.02518, 0.1217, 0.9226, 0.9011, 0.2517, 0.5197, 0.121, 0.1532, 0.6003, 0.2575, 0.2458, 0.01612, 0.04224, 0.2012, 0.06526, 0.0106, 0.06434, 0.0574, 0.9143, 0.0141, 0.07809, 0.09908, 0.08101, 0.01169, 0.1333, 0.08517, 0.1595, 0.08818, 0.2073, 0.2322, 0.05757, 0.06156, 0.05436, 0.5052, 0.8886, 0.01973, 0.1061, 0.01965, 0.132, 0.008364, 0.2297, 0.5865, 0.5388, 0.6742, 0.3583, 0.5254, 0.2884, 0.01898, 0.1306]): _vg.add([_i], _w, 'REPLACE')
_vg = ob_ss.vertex_groups.new(name='Bone.002_R.003')
for _i, _w in zip([32, 34, 70, 74, 129, 130, 131, 139, 149, 158, 162, 170, 171, 172, 188, 197, 198, 224, 246, 248, 253, 257, 263, 265, 270, 271, 274, 305, 306, 307, 314, 319, 320, 350, 366, 367, 368, 374, 387, 403, 418], [0.01237, 0.2551, 0.1514, 0.1034, 0.5655, 0.09349, 0.5457, 0.05892, 0.1706, 0.02359, 0.07942, 0.1413, 0.0563, 0.05898, 0.1378, 0.5668, 0.593, 0.1431, 0.0436, 0.007643, 0.008309, 0.003555, 0.6456, 0.0562, 0.4984, 0.5739, 0.1575, 0.02571, 0.8335, 0.01415, 0.7575, 0.1286, 3.646e-05, 0.03874, 0.125, 0.2774, 0.1575, 0.05923, 0.09541, 0.296, 0.7503]): _vg.add([_i], _w, 'REPLACE')
_vg = ob_ss.vertex_groups.new(name='Bone.002_R.004')
for _i, _w in zip([32, 33, 34, 70, 71, 74, 129, 131, 162, 188, 197, 198, 224, 246, 247, 248, 263, 270, 271, 274, 306, 307, 314, 319, 367, 403, 418], [0.9646, 0.9727, 0.7133, 0.8638, 0.9914, 0.8931, 0.08891, 0.1937, 0.9171, 0.8274, 0.1969, 0.3416, 0.8401, 0.9501, 0.9785, 0.9696, 0.2533, 0.4869, 0.1426, 0.8354, 0.1284, 0.9649, 0.1343, 0.8573, 0.06332, 0.6908, 0.09534]): _vg.add([_i], _w, 'REPLACE')
_vg = ob_ss.vertex_groups.new(name='Bone.003')
for _i, _w in zip([0, 2, 15, 16, 25, 66, 68, 69, 78, 85, 87, 91, 121, 138, 173, 174, 178, 189, 190, 193, 194, 202, 204, 208, 225, 228, 229, 230, 231, 250, 264, 276, 278, 279, 290, 291, 309, 312, 313, 315, 323, 324, 325, 326, 332, 336, 337, 338, 339, 353, 354, 355, 381, 408], [0.08185, 0.002391, 0.08924, 0.004205, 0.3491, 0.05976, 0.07824, 0.07568, 0.007871, 0.02498, 0.008705, 0.02758, 0.02701, 0.1459, 0.01993, 0.03716, 0.0783, 0.01622, 0.06669, 0.05645, 0.0906, 0.005575, 0.006084, 0.04997, 0.04877, 0.01992, 0.02337, 0.01253, 0.1678, 0.07738, 0.01091, 0.01138, 0.01482, 0.1203, 0.008711, 0.02265, 0.007571, 0.04648, 0.07514, 0.04437, 0.05885, 0.06788, 0.04387, 0.02352, 0.001358, 0.05758, 0.05393, 0.02642, 0.02477, 0.0548, 0.03564, 0.07438, 0.0563, 0.0554]): _vg.add([_i], _w, 'REPLACE')
_vg = ob_ss.vertex_groups.new(name='Bone.004')
for _i, _w in zip([0, 2, 15, 16, 25, 26, 27, 44, 59, 60, 61, 62, 66, 68, 69, 76, 77, 78, 85, 86, 87, 91, 92, 110, 111, 113, 117, 121, 124, 125, 128, 138, 153, 155, 164, 165, 169, 173, 174, 178, 189, 190, 193, 194, 200, 202, 203, 204, 208, 222, 225, 226, 228, 229, 230, 231, 233, 250, 258, 264, 266, 267, 268, 275, 276, 278, 279, 280, 290, 291, 293, 301, 308, 309, 312, 313, 315, 323, 324, 325, 326, 332, 333, 336, 337, 338, 339, 345, 353, 354, 355, 381, 386, 408, 430, 448], [0.01711, 0.04437, 0.6468, 0.1562, 0.2515, 0.02741, 0.06361, 0.05123, 0.09501, 0.06948, 0.09009, 0.06426, 0.06549, 0.1027, 0.09304, 0.002081, 0.05557, 0.06245, 0.1725, 0.1243, 0.1519, 0.2026, 0.01434, 0.04455, 0.06449, 0.1222, 0.1508, 0.7787, 0.6556, 0.4811, 0.1139, 0.1798, 0.01498, 0.08846, 0.1059, 0.05088, 0.367, 0.1517, 0.159, 0.145, 0.02348, 0.4472, 0.06252, 0.09747, 0.111, 0.1871, 0.05504, 0.0523, 0.1718, 0.05944, 0.1524, 0.06696, 0.1642, 0.1565, 0.1689, 0.2669, 0.1562, 0.2097, 0.2344, 0.2843, 0.1531, 0.08374, 0.175, 0.1085, 0.02633, 0.1107, 0.1809, 0.07229, 0.01967, 0.03817, 0.09175, 0.005815, 0.1761, 0.03108, 0.05454, 0.08133, 0.05551, 0.07191, 0.0895, 0.154, 0.165, 0.0443, 0.1289, 0.1002, 0.07468, 0.1579, 0.03662, 0.1623, 0.0612, 0.05128, 0.08481, 0.07668, 0.1182, 0.06266, 0.165, 0.04339]): _vg.add([_i], _w, 'REPLACE')
_vg = ob_ss.vertex_groups.new(name='Bone.005')
for _i, _w in zip([15, 16, 25, 59, 60, 61, 62, 68, 85, 86, 87, 91, 92, 93, 109, 110, 111, 113, 115, 116, 117, 121, 124, 125, 128, 138, 153, 155, 156, 164, 169, 173, 174, 178, 190, 200, 202, 203, 208, 222, 225, 226, 228, 229, 230, 231, 233, 250, 258, 264, 266, 267, 268, 275, 278, 279, 280, 293, 299, 308, 325, 326, 332, 333, 336, 337, 338, 345, 386, 430, 448], [0.1147, 0.02234, 0.02907, 0.1981, 0.2582, 0.2653, 0.2274, 0.005815, 0.3664, 0.2524, 0.2211, 0.4302, 0.9098, 0.08581, 0.03907, 0.2399, 0.2123, 0.2096, 0.2638, 0.8028, 0.6148, 0.09788, 0.1721, 0.09003, 0.8311, 0.04358, 0.01397, 0.1195, 0.1389, 0.4699, 0.3691, 0.225, 0.2605, 0.05159, 0.1309, 0.0005591, 0.1672, 0.04556, 0.2852, 0.04373, 0.2728, 0.09362, 0.2167, 0.2284, 0.2003, 0.104, 0.006285, 0.2808, 0.2092, 0.07493, 0.2563, 0.2025, 0.4352, 0.166, 0.07546, 0.003984, 0.2118, 0.1878, 0.008187, 0.1703, 0.2693, 0.2218, 0.005163, 0.1764, 0.09499, 0.03472, 0.2329, 0.1752, 0.1478, 0.1215, 0.2374]): _vg.add([_i], _w, 'REPLACE')
_vg = ob_ss.vertex_groups.new(name='Bone.006')
for _i, _w in zip([59, 60, 61, 62, 85, 86, 87, 91, 92, 93, 109, 110, 111, 113, 115, 116, 117, 124, 125, 128, 138, 153, 154, 155, 156, 164, 169, 173, 174, 177, 184, 185, 190, 193, 200, 202, 203, 204, 208, 222, 223, 225, 226, 228, 229, 230, 231, 250, 258, 264, 266, 267, 268, 275, 278, 279, 280, 286, 293, 299, 308, 309, 312, 313, 315, 323, 324, 325, 326, 332, 333, 336, 337, 338, 339, 345, 353, 354, 355, 381, 386, 408, 430, 448], [0.4514, 0.4228, 0.4347, 0.4038, 0.2243, 0.4259, 0.3644, 0.1451, 0.03235, 0.8394, 0.1468, 0.4285, 0.3588, 0.4321, 0.5226, 0.1391, 0.142, 0.01366, 0.06078, 0.00338, 0.006826, 0.0771, 0.0658, 0.5116, 0.4915, 0.2825, 0.1241, 0.3241, 0.2575, 0.02223, 0.05379, 0.05879, 0.04208, 0.01352, 0.05658, 0.2599, 0.06756, 0.01356, 0.2492, 0.1804, 0.05716, 0.165, 0.3304, 0.2758, 0.2894, 0.2935, 0.04809, 0.134, 0.3189, 0.173, 0.3823, 0.4144, 0.2401, 0.4117, 0.3209, 0.09422, 0.3921, 0.0297, 0.4044, 0.4603, 0.3619, 0.07747, 0.01027, 0.01495, 0.01913, 0.03866, 0.06079, 0.1962, 0.2552, 0.1131, 0.411, 0.07084, 0.02395, 0.2678, 0.02164, 0.3859, 0.05401, 0.04965, 0.04599, 0.09147, 0.3984, 0.03332, 0.3547, 0.435]): _vg.add([_i], _w, 'REPLACE')
_vg = ob_ss.vertex_groups.new(name='Bone.007')
for _i, _w in zip([59, 60, 61, 62, 65, 66, 67, 68, 69, 73, 85, 86, 87, 91, 93, 109, 110, 111, 113, 115, 116, 117, 138, 150, 152, 153, 154, 155, 156, 158, 164, 166, 167, 168, 169, 173, 174, 176, 177, 178, 182, 184, 185, 189, 190, 193, 194, 195, 196, 200, 202, 203, 204, 208, 217, 222, 223, 225, 226, 227, 228, 229, 230, 231, 235, 236, 237, 240, 243, 250, 258, 264, 265, 266, 267, 268, 275, 276, 278, 279, 280, 285, 286, 287, 288, 289, 290, 291, 293, 299, 301, 308, 309, 312, 313, 315, 317, 323, 324, 325, 326, 332, 333, 336, 337, 338, 339, 345, 353, 354, 355, 381, 386, 408, 430, 448, 459], [0.1586, 0.1856, 0.1365, 0.23, 0.02566, 0.182, 0.001234, 0.07447, 0.09277, 0.06099, 0.09995, 0.1133, 0.1538, 0.07876, 0.06096, 0.7286, 0.2326, 0.275, 0.1285, 0.1701, 0.004819, 0.02642, 0.1439, 0.05594, 0.9579, 0.8172, 0.9218, 0.2288, 0.3164, 0.03343, 0.08798, 0.9485, 0.974, 0.9801, 0.01113, 0.1696, 0.1632, 0.8986, 0.8688, 0.006344, 0.9913, 0.9084, 0.9246, 0.1319, 0.01932, 0.2796, 0.2903, 0.9881, 0.9937, 0.01124, 0.2788, 0.7281, 0.07111, 0.1156, 0.9596, 0.5488, 0.8338, 0.2232, 0.3782, 0.8834, 0.2119, 0.1888, 0.2193, 0.05927, 0.05709, 0.982, 0.9879, 0.9684, 0.9945, 0.1067, 0.06798, 0.08919, 0.001547, 0.09587, 0.2035, 0.06301, 0.1833, 0.1141, 0.2772, 0.1323, 0.2355, 0.945, 0.8943, 0.8953, 0.9609, 0.8991, 0.7276, 0.6855, 0.2054, 0.5037, 0.7664, 0.2051, 0.6214, 0.5669, 0.3629, 0.2118, 0.9747, 0.212, 0.187, 0.2045, 0.2196, 0.626, 0.1538, 0.4756, 0.5622, 0.1984, 0.627, 0.1217, 0.4221, 0.56, 0.3222, 0.3968, 0.1856, 0.3057, 0.1487, 0.2299, 0.9319]): _vg.add([_i], _w, 'REPLACE')
_vg = ob_ss.vertex_groups.new(name='Bone_L')
for _i, _w in zip([3, 5, 35, 38, 45, 46, 47, 52, 55, 98, 118, 143, 146, 183, 234, 242, 294, 295, 296, 300, 318, 328, 329, 343, 363, 364, 378, 380, 390, 404, 415, 419, 429, 436, 437, 438, 440, 441, 442, 443, 444, 445, 446, 449, 450, 451, 452], [0.07882, 0.0507, 0.08411, 0.1789, 0.3808, 0.03114, 0.1237, 0.001644, 0.1585, 0.02335, 0.6853, 0.05463, 0.002326, 0.6131, 0.8558, 0.01841, 0.6146, 0.1428, 0.7288, 0.1128, 0.04036, 0.7557, 0.503, 0.06971, 0.02368, 0.06187, 0.169, 0.05439, 0.08037, 0.4286, 0.1023, 0.051, 0.02856, 0.1052, 0.05193, 0.09911, 0.1713, 0.2087, 0.5034, 0.354, 0.2257, 0.3139, 0.0291, 0.2996, 0.4083, 0.4983, 0.05476]): _vg.add([_i], _w, 'REPLACE')
_vg = ob_ss.vertex_groups.new(name='Bone_L.001')
for _i, _w in zip([5, 38, 45, 46, 47, 52, 55, 58, 75, 98, 142, 143, 146, 147, 163, 179, 183, 218, 238, 239, 242, 251, 252, 255, 256, 281, 282, 292, 294, 295, 296, 298, 328, 329, 331, 342, 343, 348, 352, 356, 358, 369, 375, 378, 380, 384, 385, 389, 390, 391, 392, 393, 404, 405, 409, 410, 412, 413, 414, 415, 419, 420, 424, 425, 429, 432, 435, 436, 437, 438, 439, 440, 441, 442, 443, 444, 445, 446, 449, 450, 451, 452], [0.007088, 0.00774, 0.1819, 0.03081, 0.192, 0.03795, 0.68, 0.004874, 0.01628, 0.103, 0.004776, 0.3253, 0.4226, 0.2199, 0.11, 0.07459, 0.1427, 0.01806, 0.1659, 0.3025, 0.3094, 0.0007949, 0.00379, 0.005835, 0.01722, 0.08264, 0.05434, 0.1517, 0.121, 0.02228, 0.07628, 0.1043, 0.188, 0.4605, 0.07201, 0.1557, 0.7967, 0.05052, 0.05331, 0.1205, 0.001618, 0.0647, 0.1888, 0.07285, 0.004161, 0.07995, 0.00248, 0.8314, 0.0276, 0.1737, 0.0892, 0.1672, 0.4988, 0.05468, 0.1337, 0.01457, 0.05792, 0.1146, 0.05953, 0.8632, 0.5146, 0.08608, 0.08375, 0.2351, 0.09595, 0.8035, 0.1671, 0.611, 0.7915, 0.08628, 0.8257, 0.746, 0.6725, 0.3419, 0.4622, 0.5921, 0.2967, 0.8761, 0.08756, 0.09717, 0.1099, 0.8301]): _vg.add([_i], _w, 'REPLACE')
_vg = ob_ss.vertex_groups.new(name='Bone_L.002')
for _i, _w in zip([45, 47, 52, 55, 56, 58, 75, 98, 99, 142, 143, 146, 147, 163, 179, 205, 206, 213, 218, 238, 239, 242, 251, 252, 255, 256, 281, 282, 292, 297, 298, 320, 331, 342, 343, 348, 349, 352, 356, 360, 369, 370, 371, 375, 384, 385, 389, 391, 392, 393, 401, 402, 405, 409, 410, 412, 413, 416, 419, 420, 424, 425, 432, 433, 435, 436, 437, 439, 441, 444, 446, 452], [0.03512, 0.1179, 0.02752, 0.06969, 0.212, 0.7144, 0.02882, 0.1099, 0.1217, 0.04283, 0.267, 0.4666, 0.5638, 0.2129, 0.1178, 0.002283, 0.1629, 0.0129, 0.04334, 0.4461, 0.4598, 0.3867, 0.03148, 0.0409, 0.01791, 0.04882, 0.1069, 0.0822, 0.2911, 0.01162, 0.4969, 0.01777, 0.6303, 0.7863, 0.1042, 0.09117, 0.02173, 0.05579, 0.1322, 0.1593, 0.3537, 0.0214, 0.2946, 0.2457, 0.1503, 0.7205, 0.1388, 0.255, 0.1545, 0.4926, 0.1124, 0.871, 0.1002, 0.8242, 0.8361, 0.09701, 0.1727, 0.01539, 0.08734, 0.05272, 0.4851, 0.2782, 0.1669, 0.1695, 0.8227, 0.04585, 0.07846, 0.1523, 0.0007181, 0.01613, 0.06202, 0.06299]): _vg.add([_i], _w, 'REPLACE')
_vg = ob_ss.vertex_groups.new(name='Bone_L.003')
for _i, _w in zip([56, 57, 58, 99, 100, 101, 114, 147, 163, 186, 187, 205, 206, 216, 218, 238, 239, 242, 251, 252, 256, 262, 281, 282, 292, 298, 331, 342, 348, 356, 359, 360, 369, 370, 371, 372, 373, 375, 384, 385, 391, 392, 393, 399, 401, 402, 405, 409, 410, 412, 413, 423, 424, 425, 431, 433], [0.708, 0.7615, 0.221, 0.7856, 0.4649, 0.6926, 0.6106, 0.07095, 0.02201, 0.2189, 0.07407, 0.8214, 0.7574, 0.1632, 0.01021, 0.06598, 0.03163, 0.01647, 0.000803, 0.000529, 0.01742, 0.04548, 0.06547, 0.05863, 0.1268, 0.169, 0.1924, 0.01322, 0.004113, 0.05612, 0.2727, 0.7297, 0.4594, 0.7453, 0.6842, 0.7984, 0.125, 0.1515, 0.05288, 0.2359, 0.2572, 0.08737, 0.1197, 0.07016, 0.84, 0.09497, 0.03188, 0.002833, 0.1239, 0.0582, 0.142, 0.957, 0.2784, 0.07356, 0.2354, 0.7993]): _vg.add([_i], _w, 'REPLACE')
_vg = ob_ss.vertex_groups.new(name='Bone_L.004')
for _i, _w in zip([56, 57, 99, 100, 101, 114, 186, 187, 205, 216, 260, 261, 262, 359, 360, 370, 372, 373, 394, 399, 401, 411, 423, 431, 433], [0.01786, 0.2147, 0.029, 0.5267, 0.2794, 0.3693, 0.774, 0.9241, 0.1465, 0.8312, 0.9909, 0.9762, 0.9508, 0.7165, 0.09747, 0.2169, 0.191, 0.8725, 0.9893, 0.9285, 0.01028, 0.9753, 0.01645, 0.755, 0.00128]): _vg.add([_i], _w, 'REPLACE')
_vg = ob_ss.vertex_groups.new(name='Bone_R')
for _i, _w in zip([12, 13, 14, 35, 36, 48, 49, 50, 54, 83, 94, 95, 102, 127, 249, 318, 361, 362, 378, 379, 380, 390, 397, 414, 419, 420, 429, 436, 438, 445, 449, 454, 455], [0.05033, 0.08063, 0.03006, 0.08954, 0.1808, 0.04441, 0.07359, 0.1124, 0.001854, 0.4119, 0.7884, 0.831, 0.1221, 0.6362, 0.05576, 0.01259, 0.7641, 0.6967, 0.03506, 0.1492, 0.04916, 0.01737, 0.1042, 0.05491, 0.06946, 0.009044, 0.3929, 0.04809, 0.1682, 0.05163, 0.01072, 0.08115, 0.0838]): _vg.add([_i], _w, 'REPLACE')
_vg = ob_ss.vertex_groups.new(name='Bone_R.001')
for _i, _w in zip([11, 12, 13, 14, 36, 48, 49, 50, 54, 63, 80, 82, 83, 84, 88, 89, 90, 95, 102, 104, 105, 106, 126, 136, 144, 145, 161, 192, 212, 213, 214, 215, 218, 220, 221, 249, 254, 255, 256, 257, 259, 281, 282, 302, 320, 341, 352, 356, 358, 361, 362, 375, 379, 391, 393, 395, 397, 398, 407, 413, 414, 419, 420, 424, 425, 429, 436, 438, 444, 445], [0.004585, 0.04459, 0.09754, 0.09613, 0.03557, 0.5596, 0.2481, 0.6485, 0.22, 0.1286, 0.05242, 0.004996, 0.2063, 0.01662, 0.1779, 0.1679, 0.08981, 0.1107, 0.7986, 0.05502, 0.09632, 0.4867, 0.06925, 0.06462, 0.08484, 0.1128, 0.9145, 0.05743, 0.04536, 0.1375, 0.1039, 0.0874, 0.09574, 0.09754, 0.0324, 0.9212, 0.05516, 0.08899, 0.05574, 0.04091, 0.1921, 0.1701, 0.04766, 0.1702, 0.009325, 0.01184, 0.1352, 0.2182, 0.1025, 0.04098, 0.1092, 0.09598, 0.02368, 0.007179, 0.07804, 0.04247, 0.8254, 0.8195, 0.1809, 0.0316, 0.6095, 0.1172, 0.4888, 0.03327, 0.1597, 0.1615, 0.05879, 0.06758, 0.0026, 0.005141]): _vg.add([_i], _w, 'REPLACE')
_vg = ob_ss.vertex_groups.new(name='Bone_R.002')
for _i, _w in zip([14, 48, 49, 50, 54, 63, 80, 84, 88, 89, 90, 104, 105, 106, 119, 120, 126, 136, 144, 145, 161, 191, 192, 211, 212, 213, 214, 215, 218, 220, 221, 251, 254, 255, 256, 257, 259, 281, 282, 302, 316, 320, 327, 334, 335, 340, 341, 344, 347, 350, 352, 356, 357, 358, 365, 375, 391, 392, 393, 395, 398, 407, 412, 413, 414, 419, 420, 421, 422, 424, 425], [0.01805, 0.1392, 0.06651, 0.05406, 0.1671, 0.7051, 0.01811, 0.002623, 0.2247, 0.09688, 0.663, 0.7375, 0.8636, 0.4996, 0.2427, 0.1449, 0.6226, 0.01811, 0.05755, 0.06669, 0.06535, 0.7746, 0.8817, 0.006326, 0.03457, 0.3008, 0.1298, 0.5028, 0.1589, 0.1139, 0.05053, 0.009382, 0.5781, 0.4411, 0.0863, 0.06252, 0.3893, 0.2089, 0.06969, 0.7995, 0.005308, 0.03826, 0.03188, 0.1201, 0.1012, 0.01141, 0.6389, 0.05662, 0.1267, 0.001681, 0.5064, 0.2826, 0.155, 0.6354, 0.009822, 0.1167, 0.02133, 0.01131, 0.06183, 0.7501, 0.152, 0.7593, 0.01592, 0.05277, 0.167, 0.04959, 0.2276, 0.1837, 0.1458, 0.03194, 0.1297]): _vg.add([_i], _w, 'REPLACE')
_vg = ob_ss.vertex_groups.new(name='Bone_R.003')
for _i, _w in zip([63, 88, 90, 104, 105, 119, 120, 126, 191, 192, 209, 210, 211, 213, 214, 215, 218, 220, 254, 255, 256, 259, 281, 282, 283, 284, 316, 321, 322, 327, 330, 334, 335, 340, 341, 344, 347, 351, 352, 356, 357, 358, 365, 375, 382, 383, 395, 400, 406, 407, 414, 417, 420, 421, 422, 425], [0.00749, 0.0519, 0.1611, 0.1654, 0.009807, 0.7066, 0.8452, 0.2227, 0.2032, 0.05468, 0.1373, 0.1208, 0.6696, 0.1645, 0.0329, 0.289, 0.07949, 0.005114, 0.2691, 0.263, 0.03326, 0.1449, 0.1038, 0.01713, 0.02596, 0.1694, 0.347, 0.1351, 0.8702, 0.8346, 0.1237, 0.799, 0.7851, 0.6552, 0.2762, 0.8472, 0.8413, 0.8907, 0.1526, 0.08965, 0.7411, 0.1779, 0.7274, 0.04353, 0.005434, 0.05226, 0.1874, 0.06851, 0.222, 0.0274, 0.0005202, 0.8874, 0.05542, 0.7459, 0.7921, 0.02733]): _vg.add([_i], _w, 'REPLACE')
_vg = ob_ss.vertex_groups.new(name='Bone_R.004')
for _i, _w in zip([209, 210, 211, 283, 284, 311, 316, 321, 322, 327, 330, 334, 335, 340, 344, 351, 357, 365, 382, 383, 400, 406, 417, 421, 422], [0.8578, 0.8717, 0.2986, 0.96, 0.8202, 0.9758, 0.6209, 0.8628, 0.1192, 0.1191, 0.8717, 0.06318, 0.1012, 0.3079, 0.08498, 0.1006, 0.06952, 0.2374, 0.9713, 0.9469, 0.9294, 0.775, 0.1189, 0.01475, 0.03883]): _vg.add([_i], _w, 'REPLACE')
_vg = ob_ss.vertex_groups.new(name='Bone.008')
for _i, _w in zip([35, 36, 38, 94, 118, 127, 234, 294, 295, 378, 379, 380, 390, 429, 436, 438, 443, 445, 449, 450, 451], [0.7266, 0.07865, 0.05094, 0.05717, 0.1434, 0.1826, 0.008278, 0.004726, 0.01104, 0.1704, 0.01921, 0.06191, 0.09439, 0.08131, 0.00492, 0.2412, 0.01207, 0.0839, 0.1017, 0.06476, 0.03183]): _vg.add([_i], _w, 'REPLACE')
_vg = ob_ss.vertex_groups.new(name='Bone.009')
for _i, _w in zip([35, 94, 118, 127, 234, 294, 295, 296, 300, 318, 361, 362, 363, 364, 378, 379, 380, 390, 397, 404, 419, 429, 436, 438, 440, 441, 442, 443, 444, 445, 449, 450, 451, 453, 454, 455, 456, 457, 458, 460, 462, 463, 466], [0.01078, 0.06324, 0.09397, 0.0919, 0.06572, 0.1935, 0.6987, 0.1388, 0.7804, 0.8554, 0.132, 0.1451, 0.8041, 0.6616, 0.4761, 0.7011, 0.7363, 0.6767, 0.001446, 0.03105, 0.03923, 0.1702, 0.05458, 0.2929, 0.00289, 0.03052, 0.09097, 0.07565, 0.0583, 0.185, 0.4206, 0.3559, 0.2917, 0.003986, 0.7826, 0.8055, 0.2723, 0.8405, 0.08305, 0.7814, 0.04409, 0.001016, 0.09618]): _vg.add([_i], _w, 'REPLACE')
_vg = ob_ss.vertex_groups.new(name='Bone.010')
for _i, _w in zip([295, 300, 318, 363, 364, 378, 379, 380, 390, 449, 450, 451, 453, 454, 455, 456, 457, 458, 460, 461, 462, 463, 465, 466, 467], [0.06629, 0.06876, 0.02337, 0.07666, 0.2219, 0.01298, 0.01846, 0.0265, 0.03972, 0.01111, 0.007711, 0.004519, 0.9423, 0.07975, 0.07397, 0.6742, 0.05302, 0.8745, 0.1371, 0.05043, 0.001269, 0.01647, 0.1321, 0.6967, 0.07291]): _vg.add([_i], _w, 'REPLACE')
_vg = ob_ss.vertex_groups.new(name='Bone.011')
for _i, _w in zip([363, 453, 456, 458, 460, 461, 462, 463, 464, 465, 466, 467, 468, 469, 470, 471, 472, 474, 475, 478, 479, 480], [0.006032, 0.004649, 0.01083, 0.01764, 0.04991, 0.9329, 0.9656, 0.9427, 0.9557, 0.8475, 0.1954, 0.8966, 0.9172, 0.9415, 0.12, 0.9165, 0.1013, 0.1527, 0.819, 0.03888, 0.04318, 0.03555]): _vg.add([_i], _w, 'REPLACE')
_vg = ob_ss.vertex_groups.new(name='Bone.012')
for _i, _w in zip([461, 464, 468, 469, 470, 471, 472, 473, 474, 475, 476, 477, 478, 479, 480, 481, 482, 483, 484, 485, 486, 487, 488], [0.01372, 0.05427, 0.09666, 0.0521, 0.88, 0.07824, 0.9014, 0.9771, 0.8517, 0.1668, 0.9947, 0.997, 0.9558, 0.9533, 0.9586, 0.9961, 0.9982, 0.9988, 0.9991, 0.9984, 0.9992, 0.9983, 1.001]): _vg.add([_i], _w, 'REPLACE')
_m = ob_ss.modifiers.new('Armature', 'ARMATURE')
_m.object = ob_armature
ob_sun.location = (19.1, -5.94, 23.38)
ob_sun.hide_viewport = True
ob_sun.lineart.crease_threshold = 0.0
ob_hemi.location = (4.428, -2.43, 14.26)
ob_hemi.hide_viewport = True
ob_hemi.lineart.crease_threshold = 0.0
ob_camera.location = (10.81, -5.248, 2.08)
ob_camera.rotation_euler = (1.396, 2.187e-16, 1.141)
ob_camera.hide_viewport = True
ob_camera.lineart.crease_threshold = 0.0

# ---- collection membership
col_collection_1.objects.link(ob_armature)
col_collection_1.objects.link(ob_ss)
col_collection_1.objects.link(ob_sun)
col_collection_1.objects.link(ob_hemi)
col_collection_1.objects.link(ob_camera)
col_collection_11.objects.link(ob_ss)

# ---- scene / render settings (as saved in the file)
scene.camera = ob_camera
scene.frame_start = 1; scene.frame_end = 289; scene.frame_set(70)
scene.render.engine = 'BLENDER_EEVEE_NEXT'
scene.render.image_settings.file_format = 'FFMPEG'
scene.render.image_settings.color_mode = 'RGB'
scene.render.image_settings.compression = 90
scene.render.resolution_percentage = 50
scene.render.dither_intensity = 0.0
scene.render.bake_margin = 2
scene.render.bake_bias = 0.0
scene.cycles.use_denoising = False
scene.cycles.samples = 10
scene.cycles.sampling_pattern = 'TABULATED_SOBOL'
scene.cycles.light_sampling_threshold = 0.0
scene.cycles.use_adaptive_sampling = False
scene.cycles.use_light_tree = False
scene.cycles.blur_glossy = 0.0
scene.cycles.volume_bounces = 1
scene.cycles.pixel_filter_type = 'GAUSSIAN'
scene.cycles.sample_clamp_indirect = 0.0
scene.view_settings.view_transform = 'Standard'
bpy.context.view_layer.update()
